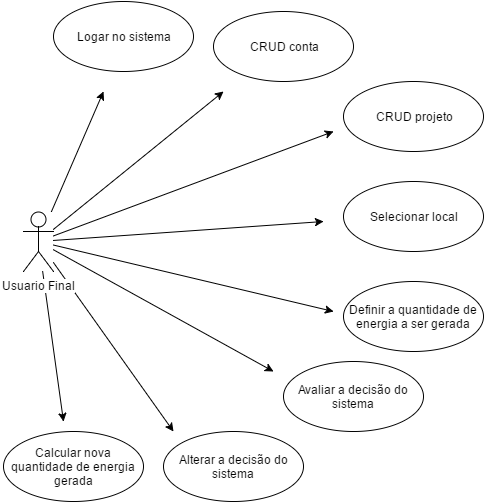

The diagram above was exported from draw.io. Its source (the exported page's mxGraphModel, read from the mxfile embedded in the PNG):
<mxGraphModel dx="880" dy="424" grid="1" gridSize="10" guides="1" tooltips="1" connect="1" arrows="1" fold="1" page="1" pageScale="1" pageWidth="826" pageHeight="1169" background="#ffffff" math="0" shadow="0">
  <root>
    <mxCell id="0" />
    <mxCell id="1" parent="0" />
    <mxCell id="40" value="Selecionar local" style="ellipse;whiteSpace=wrap;html=1;" parent="1" vertex="1">
      <mxGeometry x="430" y="200" width="140" height="70" as="geometry" />
    </mxCell>
    <mxCell id="42" value="Avaliar a decisão do sistema" style="ellipse;whiteSpace=wrap;html=1;" parent="1" vertex="1">
      <mxGeometry x="370" y="380" width="140" height="70" as="geometry" />
    </mxCell>
    <mxCell id="55" style="edgeStyle=none;html=1;strokeWidth=1;" parent="1" source="46" edge="1">
      <mxGeometry relative="1" as="geometry">
        <mxPoint x="310" y="110" as="targetPoint" />
      </mxGeometry>
    </mxCell>
    <mxCell id="57" style="edgeStyle=none;html=1;strokeWidth=1;" parent="1" source="46" edge="1">
      <mxGeometry relative="1" as="geometry">
        <mxPoint x="420" y="150" as="targetPoint" />
      </mxGeometry>
    </mxCell>
    <mxCell id="59" style="edgeStyle=none;html=1;strokeWidth=1;" parent="1" source="46" edge="1">
      <mxGeometry relative="1" as="geometry">
        <mxPoint x="410" y="240" as="targetPoint" />
      </mxGeometry>
    </mxCell>
    <mxCell id="61" style="edgeStyle=none;html=1;strokeWidth=1;" parent="1" source="46" edge="1">
      <mxGeometry relative="1" as="geometry">
        <mxPoint x="420" y="330" as="targetPoint" />
      </mxGeometry>
    </mxCell>
    <mxCell id="67" style="edgeStyle=none;html=1;strokeWidth=1;" parent="1" source="46" edge="1">
      <mxGeometry relative="1" as="geometry">
        <mxPoint x="360" y="390" as="targetPoint" />
      </mxGeometry>
    </mxCell>
    <mxCell id="73" style="edgeStyle=none;html=1;strokeWidth=1;" parent="1" source="46" edge="1">
      <mxGeometry relative="1" as="geometry">
        <mxPoint x="260" y="450" as="targetPoint" />
      </mxGeometry>
    </mxCell>
    <mxCell id="80" style="edgeStyle=none;html=1;strokeWidth=1;" parent="1" source="46" edge="1">
      <mxGeometry relative="1" as="geometry">
        <mxPoint x="150" y="440" as="targetPoint" />
      </mxGeometry>
    </mxCell>
    <mxCell id="81" style="edgeStyle=none;html=1;strokeWidth=1;" parent="1" source="46" edge="1">
      <mxGeometry relative="1" as="geometry">
        <mxPoint x="190" y="110" as="targetPoint" />
      </mxGeometry>
    </mxCell>
    <mxCell id="46" value="Usuario Final" style="shape=umlActor;verticalLabelPosition=bottom;labelBackgroundColor=#ffffff;verticalAlign=top;html=1;" parent="1" vertex="1">
      <mxGeometry x="110" y="230" width="30" height="60" as="geometry" />
    </mxCell>
    <mxCell id="56" value="Definir a quantidade de energia a ser gerada" style="ellipse;whiteSpace=wrap;html=1;" parent="1" vertex="1">
      <mxGeometry x="430" y="300" width="140" height="70" as="geometry" />
    </mxCell>
    <mxCell id="60" value="CRUD conta" style="ellipse;whiteSpace=wrap;html=1;" parent="1" vertex="1">
      <mxGeometry x="300" y="30" width="140" height="70" as="geometry" />
    </mxCell>
    <mxCell id="64" value="CRUD projeto" style="ellipse;whiteSpace=wrap;html=1;" parent="1" vertex="1">
      <mxGeometry x="430" y="100" width="140" height="70" as="geometry" />
    </mxCell>
    <mxCell id="72" value="Logar no sistema" style="ellipse;whiteSpace=wrap;html=1;" parent="1" vertex="1">
      <mxGeometry x="140" y="20" width="140" height="70" as="geometry" />
    </mxCell>
    <mxCell id="74" value="Alterar a decisão do sistema" style="ellipse;whiteSpace=wrap;html=1;" parent="1" vertex="1">
      <mxGeometry x="250" y="450" width="140" height="70" as="geometry" />
    </mxCell>
    <mxCell id="75" value="Calcular nova quantidade de energia gerada" style="ellipse;whiteSpace=wrap;html=1;" parent="1" vertex="1">
      <mxGeometry x="90" y="450" width="140" height="70" as="geometry" />
    </mxCell>
    <mxCell id="82" style="edgeStyle=orthogonalEdgeStyle;rounded=0;html=1;exitX=0.5;exitY=0.5;exitPerimeter=0;entryX=0.5;entryY=0.5;entryPerimeter=0;jettySize=auto;orthogonalLoop=1;" parent="1" source="46" target="46" edge="1">
      <mxGeometry relative="1" as="geometry" />
    </mxCell>
  </root>
</mxGraphModel>